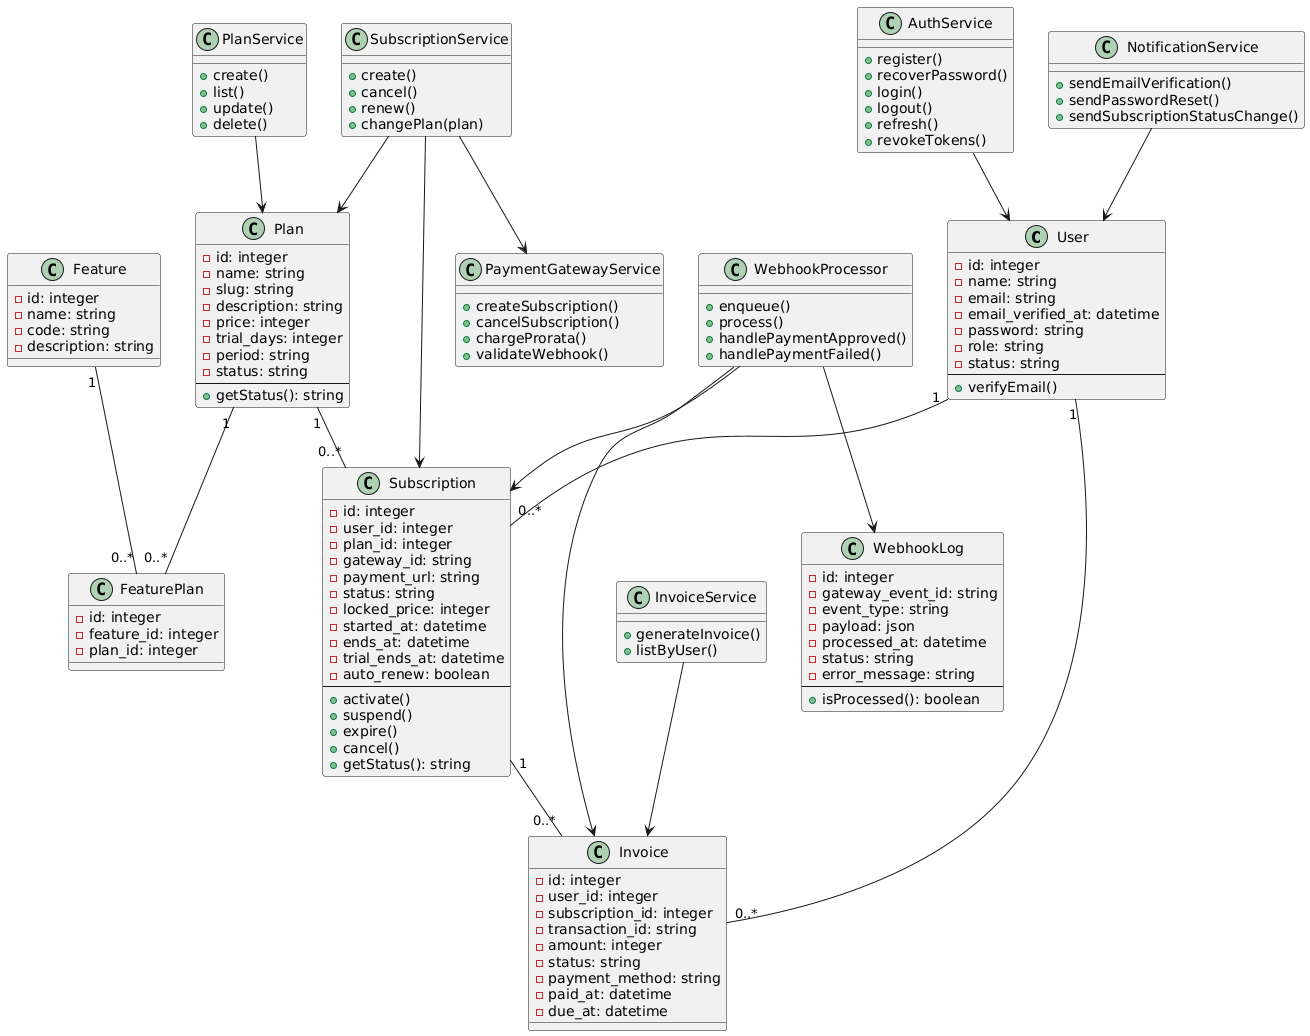

The diagram above was rendered by PlantUML. Its source (embedded in the PNG):
@startuml
class User {
  -id: integer
  -name: string
  -email: string
  -email_verified_at: datetime
  -password: string
  -role: string
  -status: string
  --
  +verifyEmail()
}

class Plan {
  -id: integer
  -name: string
  -slug: string
  -description: string
  -price: integer
  -trial_days: integer
  -period: string
  -status: string
  --
  +getStatus(): string
}

class Subscription {
  -id: integer
  -user_id: integer
  -plan_id: integer
  -gateway_id: string
  -payment_url: string
  -status: string
  -locked_price: integer
  -started_at: datetime
  -ends_at: datetime
  -trial_ends_at: datetime
  -auto_renew: boolean
  --
  +activate()
  +suspend()
  +expire()
  +cancel()
  +getStatus(): string
}

class Invoice {
  -id: integer
  -user_id: integer
  -subscription_id: integer
  -transaction_id: string
  -amount: integer
  -status: string
  -payment_method: string
  -paid_at: datetime
  -due_at: datetime
}

class WebhookLog {
  -id: integer
  -gateway_event_id: string
  -event_type: string
  -payload: json
  -processed_at: datetime
  -status: string
  -error_message: string
  --
  +isProcessed(): boolean
}

class Feature {
  -id: integer
  -name: string
  -code: string
  -description: string
}

class FeaturePlan {
  -id: integer
  -feature_id: integer
  -plan_id: integer
}

class AuthService {
    +register()
    +recoverPassword()
    +login()
    +logout()
    +refresh()
    +revokeTokens()
}

class PlanService {
    +create()
    +list()
    +update()
    +delete()
}

class PaymentGatewayService {
  +createSubscription()
  +cancelSubscription()
  +chargeProrata()
  +validateWebhook()
}

class SubscriptionService {
  +create()
  +cancel()
  +renew()
  +changePlan(plan)
}

class InvoiceService {
  +generateInvoice()
  +listByUser()
}

class NotificationService {
  +sendEmailVerification()
  +sendPasswordReset()
  +sendSubscriptionStatusChange()
}

class WebhookProcessor {
  +enqueue()
  +process()
  +handlePaymentApproved()
  +handlePaymentFailed()
}

User "1" -- "0..*" Subscription
User "1" -- "0..*" Invoice

Plan "1" -- "0..*" Subscription
Subscription "1" -- "0..*" Invoice

Plan "1" -- "0..*" FeaturePlan
Feature "1" -- "0..*" FeaturePlan

WebhookProcessor --> WebhookLog
WebhookProcessor --> Subscription
WebhookProcessor --> Invoice

SubscriptionService --> Subscription
SubscriptionService --> Plan
SubscriptionService --> PaymentGatewayService

InvoiceService --> Invoice
NotificationService --> User
AuthService --> User
PlanService --> Plan
@enduml